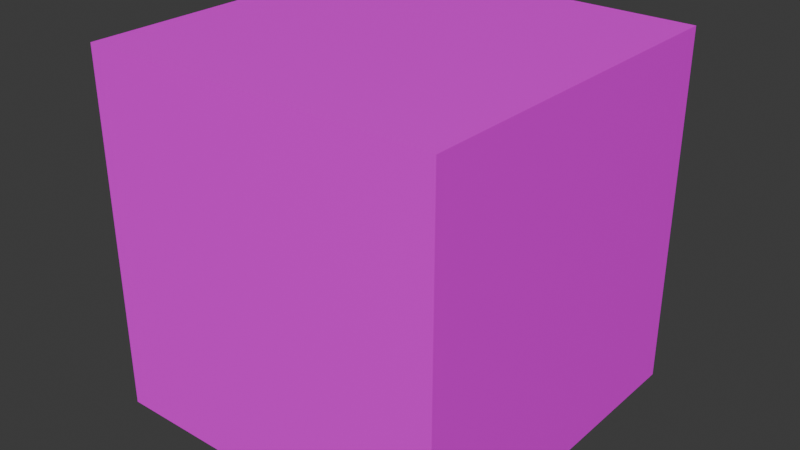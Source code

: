 # Source: Tile.blend  (saved by Blender 4.0.36; exported with 4.5.12 LTS)
import bpy
from mathutils import Matrix  # noqa: F401  (used for matrix-valued properties, if any)

bpy.ops.wm.read_factory_settings(use_empty=True)
scene = bpy.context.scene
scene.name = 'Scene'

# ---- collections
col_collection = bpy.data.collections.new('Collection'); scene.collection.children.link(col_collection)

# ---- images (referenced by path relative to the original .blend; pixels are not part of the script)
import os
ASSET_DIR = os.environ.get("B2B_ASSET_DIR", "")  # directory of the original .blend (textures are referenced by path, not embedded)
HERE = os.path.dirname(os.path.abspath(__file__))  # packed textures are extracted next to this script under _unpacked/

def load_image(name, relpath, width, height, colorspace="sRGB"):
    """Load a texture the original file referenced (path relative to the .blend, or extracted next to this script)."""
    p = next((c for c in (os.path.join(HERE, relpath), os.path.join(ASSET_DIR, relpath)) if relpath and os.path.exists(c)), "")
    if p:
        img = bpy.data.images.load(p, check_existing=True)
        img.name = name
    else:  # same state as the original file: an image datablock whose file is absent (Cycles renders it pink)
        img = bpy.data.images.new(name, width, height)
        img.source = "FILE"
        img.filepath = "//" + (relpath or name)
    img.colorspace_settings.name = colorspace
    return img
img_tile_texture_jpg = load_image('Tile Texture.jpg', 'Tile Texture.jpg', 1024, 1024, 'sRGB')

# ---- materials (node trees are filled in below, after node groups)
mat_texture = bpy.data.materials.new('Texture')
mat_texture.alpha_threshold = 0.0
mat_texture.use_transparent_shadow = False
mat_texture.roughness = 0.5
mat_texture.line_color = (0.0, 0.0, 0.0, 1.0)

# ---- material node trees
mat_texture.use_nodes = True; mat_texture.node_tree.nodes.clear()
_N = mat_texture.node_tree.nodes; _L = mat_texture.node_tree.links
n0 = _N.new('ShaderNodeOutputMaterial'); n0.name = 'Material Output'; n0.location = (300, 300)
n1 = _N.new('ShaderNodeBsdfPrincipled'); n1.name = 'Principled BSDF'; n1.location = (10, 300)
n1.inputs[3].default_value = 1.45
n2 = _N.new('ShaderNodeTexImage'); n2.name = 'Image Texture'; n2.location = (-280, 275)
n2.image = img_tile_texture_jpg
_L.new(n1.outputs[0], n0.inputs[0])
_L.new(n2.outputs[0], n1.inputs[0])
n0.is_active_output = True

# ---- world
world_world = bpy.data.worlds.new('World'); scene.world = world_world
world_world.use_nodes = True; world_world.node_tree.nodes.clear()
_N = world_world.node_tree.nodes; _L = world_world.node_tree.links
n0 = _N.new('ShaderNodeOutputWorld'); n0.name = 'World Output'; n0.location = (300, 300)
n1 = _N.new('ShaderNodeBackground'); n1.name = 'Background'; n1.location = (10, 300)
n1.inputs[0].default_value = (0.05088, 0.05088, 0.05088, 1.0)
_L.new(n1.outputs[0], n0.inputs[0])
n0.is_active_output = True
world_world.color = (0.05088, 0.05088, 0.05088)
world_world.use_sun_shadow = False
world_world.sun_shadow_jitter_overblur = 0.0

# ---- meshes
me_cube = bpy.data.meshes.new('Cube')
me_cube.from_pydata([(1.0, 1.0, 1.0), (1.0, 1.0, -1.0), (1.0, -1.0, 1.0), (1.0, -1.0, -1.0), (-1.0, 1.0, 1.0), (-1.0, 1.0, -1.0), (-1.0, -1.0, 1.0), (-1.0, -1.0, -1.0)], [], [(0, 4, 6, 2), (3, 2, 6, 7), (7, 6, 4, 5), (5, 1, 3, 7), (1, 0, 2, 3), (5, 4, 0, 1)])
_uv = me_cube.uv_layers.new(name='UVMap')
_uv.uv.foreach_set('vector', [0.9082, 0.237, 0.9082, 0.5529, 0.6745, 0.5529, 0.6745, 0.237, 0.2888, 0.6095, 0.2888, 0.9683, 0.02348, 0.9683, 0.02348, 0.6095, 0.6085, 0.5451, 0.3439, 0.5451, 0.3439, 0.1874, 0.6085, 0.1874, 0.9138, 0.6391, 0.9138, 0.9512, 0.6755, 0.9512, 0.6755, 0.6391, 0.3364, 0.9684, 0.3364, 0.6095, 0.6018, 0.6095, 0.6018, 0.9684, 0.03008, 0.5452, 0.03008, 0.1863, 0.2955, 0.1863, 0.2955, 0.5452])
me_cube.materials.append(mat_texture)
me_cube.use_mirror_vertex_groups = False
me_cube.update()

# ---- objects
ob_cube = bpy.data.objects.new('Cube', me_cube)

# ---- transforms, parenting, visibility, modifiers, constraints
ob_cube.location = (0.0, 0.0, 0.0)
ob_cube.scale = (0.5, 0.5, 0.5)
ob_cube.lock_rotations_4d = False
ob_cube.empty_display_type = 'ARROWS'
ob_cube.lineart.crease_threshold = 0.0

# ---- collection membership
col_collection.objects.link(ob_cube)

# ---- scene / render settings (as saved in the file)
scene.frame_start = 1; scene.frame_end = 250; scene.frame_set(1)
scene.render.engine = 'BLENDER_EEVEE_NEXT'
scene.cycles.sampling_pattern = 'TABULATED_SOBOL'
bpy.context.view_layer.update()

# ---- added for rendering (the .blend has no active camera and no usable light): camera, sun
cam_auto = bpy.data.cameras.new('AutoCamera')
cam_auto.lens = 50.0
cam_auto.sensor_width = 36.0
cam_auto.clip_end = 1000.0
ob_auto_camera = bpy.data.objects.new('AutoCamera', cam_auto)
scene.collection.objects.link(ob_auto_camera)
ob_auto_camera.location = (1.60254, -1.92304, 1.28203)
ob_auto_camera.rotation_euler = (1.09748, -7.21219e-08, 0.694738)
scene.camera = ob_auto_camera
light_auto_sun = bpy.data.lights.new('AutoSun', 'SUN')
light_auto_sun.energy = 3.0
light_auto_sun.angle = 0.0523599
ob_auto_sun = bpy.data.objects.new('AutoSun', light_auto_sun)
scene.collection.objects.link(ob_auto_sun)
ob_auto_sun.rotation_euler = (0.872665, 0.174533, 0.523599)
bpy.context.view_layer.update()
